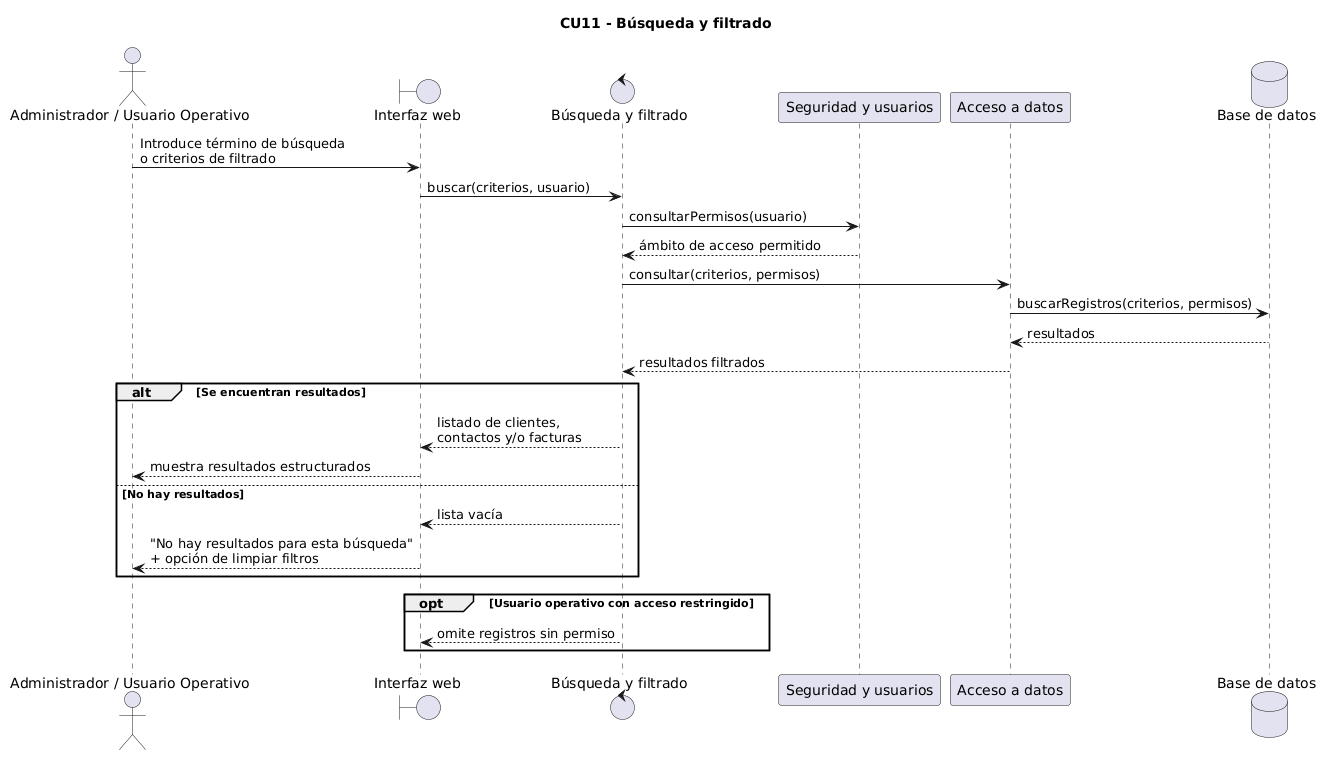

The diagram above was rendered by PlantUML. Its source (embedded in the PNG):
@startuml
title CU11 - Búsqueda y filtrado

actor "Administrador / Usuario Operativo" as Usuario
boundary "Interfaz web" as Web
control "Búsqueda y filtrado" as Busqueda
participant "Seguridad y usuarios" as Seguridad
participant "Acceso a datos" as Datos
database "Base de datos" as BD

Usuario -> Web : Introduce término de búsqueda\no criterios de filtrado
Web -> Busqueda : buscar(criterios, usuario)

Busqueda -> Seguridad : consultarPermisos(usuario)
Seguridad --> Busqueda : ámbito de acceso permitido

Busqueda -> Datos : consultar(criterios, permisos)
Datos -> BD : buscarRegistros(criterios, permisos)
BD --> Datos : resultados
Datos --> Busqueda : resultados filtrados

alt Se encuentran resultados
    Busqueda --> Web : listado de clientes,\ncontactos y/o facturas
    Web --> Usuario : muestra resultados estructurados

else No hay resultados
    Busqueda --> Web : lista vacía
    Web --> Usuario : "No hay resultados para esta búsqueda"\n+ opción de limpiar filtros
end

opt Usuario operativo con acceso restringido
    Busqueda --> Web : omite registros sin permiso
end
@enduml